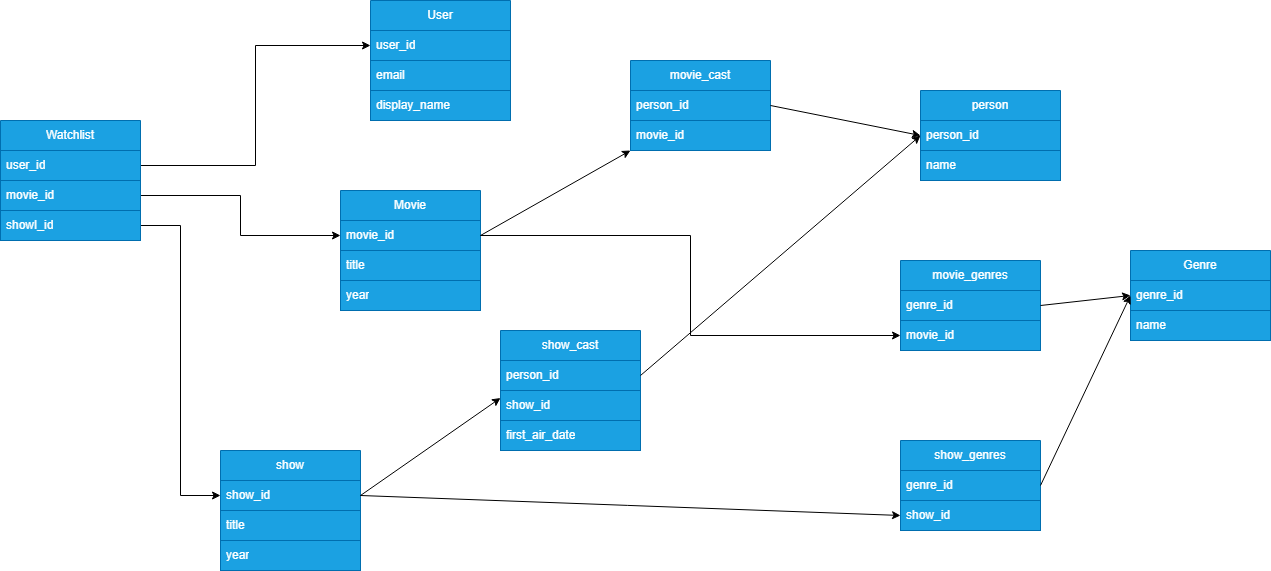

The diagram above was exported from draw.io. Its source (the exported page's mxGraphModel, read from the mxfile embedded in the PNG):
<mxGraphModel dx="744" dy="473" grid="1" gridSize="10" guides="1" tooltips="1" connect="1" arrows="1" fold="1" page="1" pageScale="1" pageWidth="850" pageHeight="1100" math="0" shadow="0">
  <root>
    <mxCell id="0" />
    <mxCell id="1" parent="0" />
    <mxCell id="etOy5ZvRq9ZGEb6P3sbA-1" parent="1" style="swimlane;fontStyle=0;childLayout=stackLayout;horizontal=1;startSize=30;horizontalStack=0;resizeParent=1;resizeParentMax=0;resizeLast=0;collapsible=1;marginBottom=0;whiteSpace=wrap;html=1;fillColor=light-dark(#1BA1E2,#06C0D3);fontColor=#ffffff;strokeColor=#006EAF;" value="Movie" vertex="1">
      <mxGeometry height="120" width="140" x="460" y="220" as="geometry">
        <mxRectangle height="30" width="70" x="130" y="130" as="alternateBounds" />
      </mxGeometry>
    </mxCell>
    <mxCell id="etOy5ZvRq9ZGEb6P3sbA-2" parent="etOy5ZvRq9ZGEb6P3sbA-1" style="text;align=left;verticalAlign=middle;spacingLeft=4;spacingRight=4;overflow=hidden;points=[[0,0.5],[1,0.5]];portConstraint=eastwest;rotatable=0;whiteSpace=wrap;html=1;fillColor=#1ba1e2;fontColor=#ffffff;strokeColor=#006EAF;" value="movie_id" vertex="1">
      <mxGeometry height="30" width="140" y="30" as="geometry" />
    </mxCell>
    <mxCell id="etOy5ZvRq9ZGEb6P3sbA-3" parent="etOy5ZvRq9ZGEb6P3sbA-1" style="text;strokeColor=#006EAF;fillColor=#1ba1e2;align=left;verticalAlign=middle;spacingLeft=4;spacingRight=4;overflow=hidden;points=[[0,0.5],[1,0.5]];portConstraint=eastwest;rotatable=0;whiteSpace=wrap;html=1;fontColor=#ffffff;" value="title" vertex="1">
      <mxGeometry height="30" width="140" y="60" as="geometry" />
    </mxCell>
    <mxCell id="etOy5ZvRq9ZGEb6P3sbA-4" parent="etOy5ZvRq9ZGEb6P3sbA-1" style="text;strokeColor=#006EAF;fillColor=#1ba1e2;align=left;verticalAlign=middle;spacingLeft=4;spacingRight=4;overflow=hidden;points=[[0,0.5],[1,0.5]];portConstraint=eastwest;rotatable=0;whiteSpace=wrap;html=1;fontColor=#ffffff;" value="year" vertex="1">
      <mxGeometry height="30" width="140" y="90" as="geometry" />
    </mxCell>
    <mxCell id="etOy5ZvRq9ZGEb6P3sbA-17" parent="1" style="swimlane;fontStyle=0;childLayout=stackLayout;horizontal=1;startSize=30;horizontalStack=0;resizeParent=1;resizeParentMax=0;resizeLast=0;collapsible=1;marginBottom=0;whiteSpace=wrap;html=1;fillColor=light-dark(#1BA1E2,#06C0D3);fontColor=#ffffff;strokeColor=#006EAF;" value="Genre" vertex="1">
      <mxGeometry height="90" width="140" x="1250" y="280" as="geometry">
        <mxRectangle height="30" width="70" x="130" y="130" as="alternateBounds" />
      </mxGeometry>
    </mxCell>
    <mxCell id="etOy5ZvRq9ZGEb6P3sbA-18" parent="etOy5ZvRq9ZGEb6P3sbA-17" style="text;align=left;verticalAlign=middle;spacingLeft=4;spacingRight=4;overflow=hidden;points=[[0,0.5],[1,0.5]];portConstraint=eastwest;rotatable=0;whiteSpace=wrap;html=1;fillColor=#1ba1e2;fontColor=#ffffff;strokeColor=#006EAF;" value="genre_id" vertex="1">
      <mxGeometry height="30" width="140" y="30" as="geometry" />
    </mxCell>
    <mxCell id="etOy5ZvRq9ZGEb6P3sbA-19" parent="etOy5ZvRq9ZGEb6P3sbA-17" style="text;strokeColor=#006EAF;fillColor=#1ba1e2;align=left;verticalAlign=middle;spacingLeft=4;spacingRight=4;overflow=hidden;points=[[0,0.5],[1,0.5]];portConstraint=eastwest;rotatable=0;whiteSpace=wrap;html=1;fontColor=#ffffff;" value="name" vertex="1">
      <mxGeometry height="30" width="140" y="60" as="geometry" />
    </mxCell>
    <mxCell id="etOy5ZvRq9ZGEb6P3sbA-22" parent="1" style="swimlane;fontStyle=0;childLayout=stackLayout;horizontal=1;startSize=30;horizontalStack=0;resizeParent=1;resizeParentMax=0;resizeLast=0;collapsible=1;marginBottom=0;whiteSpace=wrap;html=1;fillColor=light-dark(#1BA1E2,#06C0D3);fontColor=#ffffff;strokeColor=#006EAF;" value="movie_genres" vertex="1">
      <mxGeometry height="90" width="140" x="1020" y="290" as="geometry">
        <mxRectangle height="30" width="70" x="130" y="130" as="alternateBounds" />
      </mxGeometry>
    </mxCell>
    <mxCell id="etOy5ZvRq9ZGEb6P3sbA-23" parent="etOy5ZvRq9ZGEb6P3sbA-22" style="text;align=left;verticalAlign=middle;spacingLeft=4;spacingRight=4;overflow=hidden;points=[[0,0.5],[1,0.5]];portConstraint=eastwest;rotatable=0;whiteSpace=wrap;html=1;fillColor=#1ba1e2;fontColor=#ffffff;strokeColor=#006EAF;" value="genre_id" vertex="1">
      <mxGeometry height="30" width="140" y="30" as="geometry" />
    </mxCell>
    <mxCell id="etOy5ZvRq9ZGEb6P3sbA-24" parent="etOy5ZvRq9ZGEb6P3sbA-22" style="text;strokeColor=#006EAF;fillColor=#1ba1e2;align=left;verticalAlign=middle;spacingLeft=4;spacingRight=4;overflow=hidden;points=[[0,0.5],[1,0.5]];portConstraint=eastwest;rotatable=0;whiteSpace=wrap;html=1;fontColor=#ffffff;" value="movie_id" vertex="1">
      <mxGeometry height="30" width="140" y="60" as="geometry" />
    </mxCell>
    <mxCell id="etOy5ZvRq9ZGEb6P3sbA-28" edge="1" parent="1" source="etOy5ZvRq9ZGEb6P3sbA-22" style="endArrow=classic;html=1;rounded=0;entryX=0;entryY=0.5;entryDx=0;entryDy=0;exitX=1;exitY=0.5;exitDx=0;exitDy=0;endFill=1;" target="etOy5ZvRq9ZGEb6P3sbA-17" value="">
      <mxGeometry height="50" relative="1" width="50" as="geometry">
        <Array as="points" />
        <mxPoint x="1040" y="390" as="sourcePoint" />
        <mxPoint x="1110" y="435" as="targetPoint" />
      </mxGeometry>
    </mxCell>
    <mxCell id="etOy5ZvRq9ZGEb6P3sbA-29" parent="1" style="swimlane;fontStyle=0;childLayout=stackLayout;horizontal=1;startSize=30;horizontalStack=0;resizeParent=1;resizeParentMax=0;resizeLast=0;collapsible=1;marginBottom=0;whiteSpace=wrap;html=1;fillColor=light-dark(#1BA1E2,#06C0D3);fontColor=#ffffff;strokeColor=#006EAF;" value="show_genres" vertex="1">
      <mxGeometry height="90" width="140" x="1020" y="470" as="geometry">
        <mxRectangle height="30" width="70" x="130" y="130" as="alternateBounds" />
      </mxGeometry>
    </mxCell>
    <mxCell id="etOy5ZvRq9ZGEb6P3sbA-30" parent="etOy5ZvRq9ZGEb6P3sbA-29" style="text;align=left;verticalAlign=middle;spacingLeft=4;spacingRight=4;overflow=hidden;points=[[0,0.5],[1,0.5]];portConstraint=eastwest;rotatable=0;whiteSpace=wrap;html=1;fillColor=#1ba1e2;fontColor=#ffffff;strokeColor=#006EAF;" value="genre_id" vertex="1">
      <mxGeometry height="30" width="140" y="30" as="geometry" />
    </mxCell>
    <mxCell id="etOy5ZvRq9ZGEb6P3sbA-31" parent="etOy5ZvRq9ZGEb6P3sbA-29" style="text;strokeColor=#006EAF;fillColor=#1ba1e2;align=left;verticalAlign=middle;spacingLeft=4;spacingRight=4;overflow=hidden;points=[[0,0.5],[1,0.5]];portConstraint=eastwest;rotatable=0;whiteSpace=wrap;html=1;fontColor=#ffffff;" value="show_id" vertex="1">
      <mxGeometry height="30" width="140" y="60" as="geometry" />
    </mxCell>
    <mxCell id="etOy5ZvRq9ZGEb6P3sbA-33" parent="1" style="swimlane;fontStyle=0;childLayout=stackLayout;horizontal=1;startSize=30;horizontalStack=0;resizeParent=1;resizeParentMax=0;resizeLast=0;collapsible=1;marginBottom=0;whiteSpace=wrap;html=1;fillColor=light-dark(#1BA1E2,#06C0D3);fontColor=#ffffff;strokeColor=#006EAF;" value="show" vertex="1">
      <mxGeometry height="120" width="140" x="340" y="480" as="geometry">
        <mxRectangle height="30" width="70" x="130" y="130" as="alternateBounds" />
      </mxGeometry>
    </mxCell>
    <mxCell id="etOy5ZvRq9ZGEb6P3sbA-34" parent="etOy5ZvRq9ZGEb6P3sbA-33" style="text;align=left;verticalAlign=middle;spacingLeft=4;spacingRight=4;overflow=hidden;points=[[0,0.5],[1,0.5]];portConstraint=eastwest;rotatable=0;whiteSpace=wrap;html=1;fillColor=#1ba1e2;fontColor=#ffffff;strokeColor=#006EAF;" value="show_id" vertex="1">
      <mxGeometry height="30" width="140" y="30" as="geometry" />
    </mxCell>
    <mxCell id="etOy5ZvRq9ZGEb6P3sbA-35" parent="etOy5ZvRq9ZGEb6P3sbA-33" style="text;strokeColor=#006EAF;fillColor=#1ba1e2;align=left;verticalAlign=middle;spacingLeft=4;spacingRight=4;overflow=hidden;points=[[0,0.5],[1,0.5]];portConstraint=eastwest;rotatable=0;whiteSpace=wrap;html=1;fontColor=#ffffff;" value="title" vertex="1">
      <mxGeometry height="30" width="140" y="60" as="geometry" />
    </mxCell>
    <mxCell id="etOy5ZvRq9ZGEb6P3sbA-36" parent="etOy5ZvRq9ZGEb6P3sbA-33" style="text;strokeColor=#006EAF;fillColor=#1ba1e2;align=left;verticalAlign=middle;spacingLeft=4;spacingRight=4;overflow=hidden;points=[[0,0.5],[1,0.5]];portConstraint=eastwest;rotatable=0;whiteSpace=wrap;html=1;fontColor=#ffffff;" value="year" vertex="1">
      <mxGeometry height="30" width="140" y="90" as="geometry" />
    </mxCell>
    <mxCell id="etOy5ZvRq9ZGEb6P3sbA-37" parent="1" style="text;strokeColor=#006EAF;fillColor=#1ba1e2;align=left;verticalAlign=middle;spacingLeft=4;spacingRight=4;overflow=hidden;points=[[0,0.5],[1,0.5]];portConstraint=eastwest;rotatable=0;whiteSpace=wrap;html=1;fontColor=#ffffff;" value="first_air_date" vertex="1">
      <mxGeometry height="30" width="140" x="620" y="450" as="geometry" />
    </mxCell>
    <mxCell id="etOy5ZvRq9ZGEb6P3sbA-39" edge="1" parent="1" source="etOy5ZvRq9ZGEb6P3sbA-34" style="endArrow=classic;html=1;rounded=0;exitX=1;exitY=0.5;exitDx=0;exitDy=0;entryX=0;entryY=0.5;entryDx=0;entryDy=0;endFill=1;" target="etOy5ZvRq9ZGEb6P3sbA-31" value="">
      <mxGeometry height="50" relative="1" width="50" as="geometry">
        <mxPoint x="890" y="440" as="sourcePoint" />
        <mxPoint x="940" y="390" as="targetPoint" />
      </mxGeometry>
    </mxCell>
    <mxCell id="etOy5ZvRq9ZGEb6P3sbA-40" edge="1" parent="1" source="etOy5ZvRq9ZGEb6P3sbA-29" style="endArrow=classic;html=1;rounded=0;exitX=1;exitY=0.5;exitDx=0;exitDy=0;entryX=0;entryY=0.5;entryDx=0;entryDy=0;endFill=1;" target="etOy5ZvRq9ZGEb6P3sbA-18" value="">
      <mxGeometry height="50" relative="1" width="50" as="geometry">
        <mxPoint x="1130" y="510" as="sourcePoint" />
        <mxPoint x="1180" y="460" as="targetPoint" />
      </mxGeometry>
    </mxCell>
    <mxCell id="enCDJyoun2q_oGyCZKUG-7" edge="1" parent="1" source="etOy5ZvRq9ZGEb6P3sbA-41" style="edgeStyle=orthogonalEdgeStyle;rounded=0;orthogonalLoop=1;jettySize=auto;html=1;exitX=1;exitY=0.75;exitDx=0;exitDy=0;entryX=0;entryY=0.75;entryDx=0;entryDy=0;" target="enCDJyoun2q_oGyCZKUG-3">
      <mxGeometry relative="1" as="geometry" />
    </mxCell>
    <mxCell id="etOy5ZvRq9ZGEb6P3sbA-41" parent="1" style="swimlane;fontStyle=0;childLayout=stackLayout;horizontal=1;startSize=30;horizontalStack=0;resizeParent=1;resizeParentMax=0;resizeLast=0;collapsible=1;marginBottom=0;whiteSpace=wrap;html=1;fillColor=light-dark(#1BA1E2,#06C0D3);fontColor=#ffffff;strokeColor=#006EAF;" value="Watchlist" vertex="1">
      <mxGeometry height="60" width="140" x="120" y="150" as="geometry">
        <mxRectangle height="30" width="70" x="130" y="130" as="alternateBounds" />
      </mxGeometry>
    </mxCell>
    <mxCell id="etOy5ZvRq9ZGEb6P3sbA-42" parent="etOy5ZvRq9ZGEb6P3sbA-41" style="text;align=left;verticalAlign=middle;spacingLeft=4;spacingRight=4;overflow=hidden;points=[[0,0.5],[1,0.5]];portConstraint=eastwest;rotatable=0;whiteSpace=wrap;html=1;fillColor=#1ba1e2;fontColor=#ffffff;strokeColor=#006EAF;" value="user_id" vertex="1">
      <mxGeometry height="30" width="140" y="30" as="geometry" />
    </mxCell>
    <mxCell id="zob4443ynphWtqdTXvcL-32" parent="1" style="swimlane;fontStyle=0;childLayout=stackLayout;horizontal=1;startSize=30;horizontalStack=0;resizeParent=1;resizeParentMax=0;resizeLast=0;collapsible=1;marginBottom=0;whiteSpace=wrap;html=1;fillColor=light-dark(#1BA1E2,#06C0D3);fontColor=#ffffff;strokeColor=#006EAF;" value="person" vertex="1">
      <mxGeometry height="90" width="140" x="1040" y="120" as="geometry">
        <mxRectangle height="30" width="70" x="130" y="130" as="alternateBounds" />
      </mxGeometry>
    </mxCell>
    <mxCell id="zob4443ynphWtqdTXvcL-33" parent="zob4443ynphWtqdTXvcL-32" style="text;align=left;verticalAlign=middle;spacingLeft=4;spacingRight=4;overflow=hidden;points=[[0,0.5],[1,0.5]];portConstraint=eastwest;rotatable=0;whiteSpace=wrap;html=1;fillColor=#1ba1e2;fontColor=#ffffff;strokeColor=#006EAF;" value="person_id" vertex="1">
      <mxGeometry height="30" width="140" y="30" as="geometry" />
    </mxCell>
    <mxCell id="zob4443ynphWtqdTXvcL-34" parent="zob4443ynphWtqdTXvcL-32" style="text;strokeColor=#006EAF;fillColor=#1ba1e2;align=left;verticalAlign=middle;spacingLeft=4;spacingRight=4;overflow=hidden;points=[[0,0.5],[1,0.5]];portConstraint=eastwest;rotatable=0;whiteSpace=wrap;html=1;fontColor=#ffffff;" value="name" vertex="1">
      <mxGeometry height="30" width="140" y="60" as="geometry" />
    </mxCell>
    <mxCell id="zob4443ynphWtqdTXvcL-36" parent="1" style="swimlane;fontStyle=0;childLayout=stackLayout;horizontal=1;startSize=30;horizontalStack=0;resizeParent=1;resizeParentMax=0;resizeLast=0;collapsible=1;marginBottom=0;whiteSpace=wrap;html=1;fillColor=light-dark(#1BA1E2,#06C0D3);fontColor=#ffffff;strokeColor=#006EAF;" value="movie_cast" vertex="1">
      <mxGeometry height="90" width="140" x="750" y="90" as="geometry">
        <mxRectangle height="30" width="70" x="130" y="130" as="alternateBounds" />
      </mxGeometry>
    </mxCell>
    <mxCell id="zob4443ynphWtqdTXvcL-37" parent="zob4443ynphWtqdTXvcL-36" style="text;align=left;verticalAlign=middle;spacingLeft=4;spacingRight=4;overflow=hidden;points=[[0,0.5],[1,0.5]];portConstraint=eastwest;rotatable=0;whiteSpace=wrap;html=1;fillColor=#1ba1e2;fontColor=#ffffff;strokeColor=#006EAF;" value="person_id" vertex="1">
      <mxGeometry height="30" width="140" y="30" as="geometry" />
    </mxCell>
    <mxCell id="zob4443ynphWtqdTXvcL-38" parent="zob4443ynphWtqdTXvcL-36" style="text;strokeColor=#006EAF;fillColor=#1ba1e2;align=left;verticalAlign=middle;spacingLeft=4;spacingRight=4;overflow=hidden;points=[[0,0.5],[1,0.5]];portConstraint=eastwest;rotatable=0;whiteSpace=wrap;html=1;fontColor=#ffffff;" value="movie_id" vertex="1">
      <mxGeometry height="30" width="140" y="60" as="geometry" />
    </mxCell>
    <mxCell id="zob4443ynphWtqdTXvcL-39" edge="1" parent="1" source="etOy5ZvRq9ZGEb6P3sbA-2" style="endArrow=classic;html=1;rounded=0;exitX=1;exitY=0.5;exitDx=0;exitDy=0;entryX=0;entryY=1;entryDx=0;entryDy=0;endFill=1;" target="zob4443ynphWtqdTXvcL-36" value="">
      <mxGeometry height="50" relative="1" width="50" as="geometry">
        <mxPoint x="720" y="150" as="sourcePoint" />
        <mxPoint x="900" y="240" as="targetPoint" />
      </mxGeometry>
    </mxCell>
    <mxCell id="zob4443ynphWtqdTXvcL-41" edge="1" parent="1" source="zob4443ynphWtqdTXvcL-36" style="endArrow=classic;html=1;rounded=0;exitX=1;exitY=0.5;exitDx=0;exitDy=0;entryX=0;entryY=0.5;entryDx=0;entryDy=0;endFill=1;" target="zob4443ynphWtqdTXvcL-33" value="">
      <mxGeometry height="50" relative="1" width="50" as="geometry">
        <mxPoint x="680" y="275" as="sourcePoint" />
        <mxPoint x="770" y="160" as="targetPoint" />
      </mxGeometry>
    </mxCell>
    <mxCell id="zob4443ynphWtqdTXvcL-42" edge="1" parent="1" source="etOy5ZvRq9ZGEb6P3sbA-34" style="endArrow=classic;html=1;rounded=0;entryX=0;entryY=0.75;entryDx=0;entryDy=0;exitX=1;exitY=0.5;exitDx=0;exitDy=0;endFill=1;" target="zob4443ynphWtqdTXvcL-43" value="">
      <mxGeometry height="50" relative="1" width="50" as="geometry">
        <mxPoint x="720" y="420" as="sourcePoint" />
        <mxPoint x="870" y="360" as="targetPoint" />
      </mxGeometry>
    </mxCell>
    <mxCell id="zob4443ynphWtqdTXvcL-43" parent="1" style="swimlane;fontStyle=0;childLayout=stackLayout;horizontal=1;startSize=30;horizontalStack=0;resizeParent=1;resizeParentMax=0;resizeLast=0;collapsible=1;marginBottom=0;whiteSpace=wrap;html=1;fillColor=light-dark(#1BA1E2,#06C0D3);fontColor=#ffffff;strokeColor=#006EAF;" value="show_cast" vertex="1">
      <mxGeometry height="90" width="140" x="620" y="360" as="geometry">
        <mxRectangle height="30" width="70" x="130" y="130" as="alternateBounds" />
      </mxGeometry>
    </mxCell>
    <mxCell id="zob4443ynphWtqdTXvcL-44" parent="zob4443ynphWtqdTXvcL-43" style="text;align=left;verticalAlign=middle;spacingLeft=4;spacingRight=4;overflow=hidden;points=[[0,0.5],[1,0.5]];portConstraint=eastwest;rotatable=0;whiteSpace=wrap;html=1;fillColor=#1ba1e2;fontColor=#ffffff;strokeColor=#006EAF;" value="person_id" vertex="1">
      <mxGeometry height="30" width="140" y="30" as="geometry" />
    </mxCell>
    <mxCell id="zob4443ynphWtqdTXvcL-45" parent="zob4443ynphWtqdTXvcL-43" style="text;strokeColor=#006EAF;fillColor=#1ba1e2;align=left;verticalAlign=middle;spacingLeft=4;spacingRight=4;overflow=hidden;points=[[0,0.5],[1,0.5]];portConstraint=eastwest;rotatable=0;whiteSpace=wrap;html=1;fontColor=#ffffff;" value="show_id" vertex="1">
      <mxGeometry height="30" width="140" y="60" as="geometry" />
    </mxCell>
    <mxCell id="zob4443ynphWtqdTXvcL-46" edge="1" parent="1" source="zob4443ynphWtqdTXvcL-43" style="endArrow=classic;html=1;rounded=0;exitX=1;exitY=0.5;exitDx=0;exitDy=0;entryX=0;entryY=0.5;entryDx=0;entryDy=0;endFill=1;" target="zob4443ynphWtqdTXvcL-32" value="">
      <mxGeometry height="50" relative="1" width="50" as="geometry">
        <mxPoint x="1020" y="250" as="sourcePoint" />
        <mxPoint x="1120" y="330" as="targetPoint" />
      </mxGeometry>
    </mxCell>
    <mxCell id="enCDJyoun2q_oGyCZKUG-13" edge="1" parent="1" source="etOy5ZvRq9ZGEb6P3sbA-43" style="edgeStyle=orthogonalEdgeStyle;rounded=0;orthogonalLoop=1;jettySize=auto;html=1;exitX=1;exitY=0.5;exitDx=0;exitDy=0;entryX=0;entryY=0.5;entryDx=0;entryDy=0;" target="etOy5ZvRq9ZGEb6P3sbA-34">
      <mxGeometry relative="1" as="geometry" />
    </mxCell>
    <mxCell id="etOy5ZvRq9ZGEb6P3sbA-43" parent="1" style="text;strokeColor=#006EAF;fillColor=#1ba1e2;align=left;verticalAlign=middle;spacingLeft=4;spacingRight=4;overflow=hidden;points=[[0,0.5],[1,0.5]];portConstraint=eastwest;rotatable=0;whiteSpace=wrap;html=1;fontColor=#ffffff;" value="showI_id" vertex="1">
      <mxGeometry height="30" width="140" x="120" y="240" as="geometry" />
    </mxCell>
    <mxCell id="enCDJyoun2q_oGyCZKUG-8" edge="1" parent="1" source="enCDJyoun2q_oGyCZKUG-2" style="edgeStyle=orthogonalEdgeStyle;rounded=0;orthogonalLoop=1;jettySize=auto;html=1;exitX=1;exitY=0.5;exitDx=0;exitDy=0;entryX=0;entryY=0.5;entryDx=0;entryDy=0;" target="etOy5ZvRq9ZGEb6P3sbA-2">
      <mxGeometry relative="1" as="geometry" />
    </mxCell>
    <mxCell id="enCDJyoun2q_oGyCZKUG-2" parent="1" style="text;strokeColor=#006EAF;fillColor=#1ba1e2;align=left;verticalAlign=middle;spacingLeft=4;spacingRight=4;overflow=hidden;points=[[0,0.5],[1,0.5]];portConstraint=eastwest;rotatable=0;whiteSpace=wrap;html=1;fontColor=#ffffff;" value="movie_id" vertex="1">
      <mxGeometry height="30" width="140" x="120" y="210" as="geometry" />
    </mxCell>
    <mxCell id="enCDJyoun2q_oGyCZKUG-3" parent="1" style="swimlane;fontStyle=0;childLayout=stackLayout;horizontal=1;startSize=30;horizontalStack=0;resizeParent=1;resizeParentMax=0;resizeLast=0;collapsible=1;marginBottom=0;whiteSpace=wrap;html=1;fillColor=light-dark(#1BA1E2,#06C0D3);fontColor=#ffffff;strokeColor=#006EAF;" value="User" vertex="1">
      <mxGeometry height="60" width="140" x="490" y="30" as="geometry">
        <mxRectangle height="30" width="70" x="130" y="130" as="alternateBounds" />
      </mxGeometry>
    </mxCell>
    <mxCell id="enCDJyoun2q_oGyCZKUG-4" parent="enCDJyoun2q_oGyCZKUG-3" style="text;align=left;verticalAlign=middle;spacingLeft=4;spacingRight=4;overflow=hidden;points=[[0,0.5],[1,0.5]];portConstraint=eastwest;rotatable=0;whiteSpace=wrap;html=1;fillColor=#1ba1e2;fontColor=#ffffff;strokeColor=#006EAF;" value="user_id" vertex="1">
      <mxGeometry height="30" width="140" y="30" as="geometry" />
    </mxCell>
    <mxCell id="enCDJyoun2q_oGyCZKUG-5" parent="1" style="text;strokeColor=#006EAF;fillColor=#1ba1e2;align=left;verticalAlign=middle;spacingLeft=4;spacingRight=4;overflow=hidden;points=[[0,0.5],[1,0.5]];portConstraint=eastwest;rotatable=0;whiteSpace=wrap;html=1;fontColor=#ffffff;" value="display_name" vertex="1">
      <mxGeometry height="30" width="140" x="490" y="120" as="geometry" />
    </mxCell>
    <mxCell id="enCDJyoun2q_oGyCZKUG-6" parent="1" style="text;strokeColor=#006EAF;fillColor=#1ba1e2;align=left;verticalAlign=middle;spacingLeft=4;spacingRight=4;overflow=hidden;points=[[0,0.5],[1,0.5]];portConstraint=eastwest;rotatable=0;whiteSpace=wrap;html=1;fontColor=#ffffff;" value="email" vertex="1">
      <mxGeometry height="30" width="140" x="490" y="90" as="geometry" />
    </mxCell>
    <mxCell id="enCDJyoun2q_oGyCZKUG-14" edge="1" parent="1" source="etOy5ZvRq9ZGEb6P3sbA-2" style="edgeStyle=orthogonalEdgeStyle;rounded=0;orthogonalLoop=1;jettySize=auto;html=1;exitX=1;exitY=0.5;exitDx=0;exitDy=0;entryX=0;entryY=0.5;entryDx=0;entryDy=0;" target="etOy5ZvRq9ZGEb6P3sbA-24">
      <mxGeometry relative="1" as="geometry" />
    </mxCell>
  </root>
</mxGraphModel>